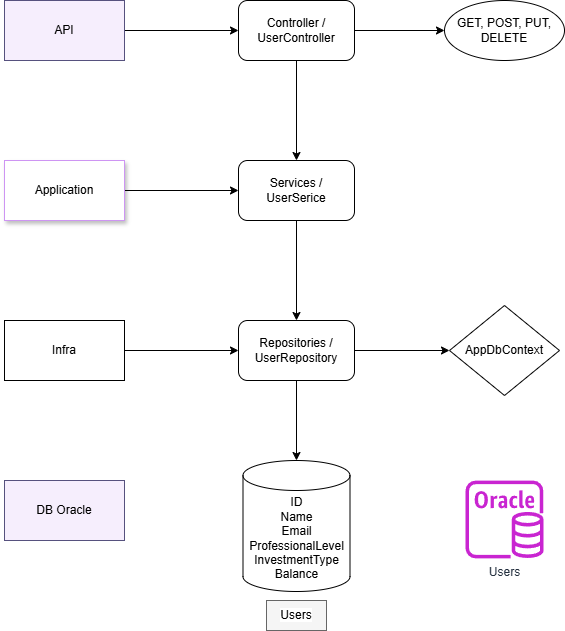

The diagram above was exported from draw.io. Its source (the exported page's mxGraphModel, read from the mxfile embedded in the PNG):
<mxGraphModel dx="1381" dy="765" grid="1" gridSize="10" guides="1" tooltips="1" connect="1" arrows="1" fold="1" page="1" pageScale="1" pageWidth="827" pageHeight="1169" background="#ffffff" math="0" shadow="0">
  <root>
    <mxCell id="0" />
    <mxCell id="1" parent="0" />
    <mxCell id="-ZgwbPfTO5CAAcZQNDBw-6" value="" style="edgeStyle=orthogonalEdgeStyle;rounded=0;orthogonalLoop=1;jettySize=auto;html=1;" edge="1" parent="1" source="-ZgwbPfTO5CAAcZQNDBw-1" target="-ZgwbPfTO5CAAcZQNDBw-5">
      <mxGeometry relative="1" as="geometry" />
    </mxCell>
    <mxCell id="-ZgwbPfTO5CAAcZQNDBw-1" value="API" style="rounded=0;whiteSpace=wrap;html=1;fillColor=#F6EEFD;strokeColor=#56517e;" vertex="1" parent="1">
      <mxGeometry x="180" y="90" width="120" height="60" as="geometry" />
    </mxCell>
    <mxCell id="-ZgwbPfTO5CAAcZQNDBw-12" style="edgeStyle=orthogonalEdgeStyle;rounded=0;orthogonalLoop=1;jettySize=auto;html=1;exitX=1;exitY=0.5;exitDx=0;exitDy=0;" edge="1" parent="1" source="-ZgwbPfTO5CAAcZQNDBw-2" target="-ZgwbPfTO5CAAcZQNDBw-11">
      <mxGeometry relative="1" as="geometry" />
    </mxCell>
    <mxCell id="-ZgwbPfTO5CAAcZQNDBw-2" value="Application" style="rounded=0;whiteSpace=wrap;html=1;gradientColor=none;fillColor=light-dark(#FFFFFF,#4C0099);shadow=1;strokeColor=#CE95F3;" vertex="1" parent="1">
      <mxGeometry x="180" y="250" width="120" height="60" as="geometry" />
    </mxCell>
    <mxCell id="-ZgwbPfTO5CAAcZQNDBw-15" style="edgeStyle=orthogonalEdgeStyle;rounded=0;orthogonalLoop=1;jettySize=auto;html=1;exitX=1;exitY=0.5;exitDx=0;exitDy=0;entryX=0;entryY=0.5;entryDx=0;entryDy=0;" edge="1" parent="1" source="-ZgwbPfTO5CAAcZQNDBw-4" target="-ZgwbPfTO5CAAcZQNDBw-14">
      <mxGeometry relative="1" as="geometry" />
    </mxCell>
    <mxCell id="-ZgwbPfTO5CAAcZQNDBw-4" value="Infra" style="rounded=0;whiteSpace=wrap;html=1;gradientColor=none;fillColor=light-dark(#FFFFFF,#A680B8);" vertex="1" parent="1">
      <mxGeometry x="180" y="410" width="120" height="60" as="geometry" />
    </mxCell>
    <mxCell id="-ZgwbPfTO5CAAcZQNDBw-10" style="edgeStyle=orthogonalEdgeStyle;rounded=0;orthogonalLoop=1;jettySize=auto;html=1;exitX=1;exitY=0.5;exitDx=0;exitDy=0;entryX=0;entryY=0.5;entryDx=0;entryDy=0;" edge="1" parent="1" source="-ZgwbPfTO5CAAcZQNDBw-5" target="-ZgwbPfTO5CAAcZQNDBw-9">
      <mxGeometry relative="1" as="geometry" />
    </mxCell>
    <mxCell id="-ZgwbPfTO5CAAcZQNDBw-5" value="Controller / UserController" style="rounded=1;whiteSpace=wrap;html=1;" vertex="1" parent="1">
      <mxGeometry x="414" y="90" width="116" height="60" as="geometry" />
    </mxCell>
    <mxCell id="-ZgwbPfTO5CAAcZQNDBw-8" value="" style="endArrow=classic;html=1;rounded=0;entryX=0.5;entryY=0;entryDx=0;entryDy=0;exitX=0.5;exitY=1;exitDx=0;exitDy=0;" edge="1" parent="1" source="-ZgwbPfTO5CAAcZQNDBw-5" target="-ZgwbPfTO5CAAcZQNDBw-11">
      <mxGeometry width="50" height="50" relative="1" as="geometry">
        <mxPoint x="390" y="320" as="sourcePoint" />
        <mxPoint x="440" y="270" as="targetPoint" />
      </mxGeometry>
    </mxCell>
    <mxCell id="-ZgwbPfTO5CAAcZQNDBw-9" value="GET, POST, PUT, DELETE" style="ellipse;whiteSpace=wrap;html=1;" vertex="1" parent="1">
      <mxGeometry x="620" y="90" width="120" height="60" as="geometry" />
    </mxCell>
    <mxCell id="-ZgwbPfTO5CAAcZQNDBw-11" value="Services / UserSerice" style="rounded=1;whiteSpace=wrap;html=1;" vertex="1" parent="1">
      <mxGeometry x="414" y="250" width="116" height="60" as="geometry" />
    </mxCell>
    <mxCell id="-ZgwbPfTO5CAAcZQNDBw-13" value="" style="endArrow=classic;html=1;rounded=0;entryX=0.5;entryY=0;entryDx=0;entryDy=0;exitX=0.5;exitY=1;exitDx=0;exitDy=0;" edge="1" parent="1" source="-ZgwbPfTO5CAAcZQNDBw-11" target="-ZgwbPfTO5CAAcZQNDBw-14">
      <mxGeometry width="50" height="50" relative="1" as="geometry">
        <mxPoint x="404" y="310" as="sourcePoint" />
        <mxPoint x="230" y="410" as="targetPoint" />
      </mxGeometry>
    </mxCell>
    <mxCell id="-ZgwbPfTO5CAAcZQNDBw-17" style="edgeStyle=orthogonalEdgeStyle;rounded=0;orthogonalLoop=1;jettySize=auto;html=1;exitX=1;exitY=0.5;exitDx=0;exitDy=0;entryX=0;entryY=0.5;entryDx=0;entryDy=0;" edge="1" parent="1" source="-ZgwbPfTO5CAAcZQNDBw-14" target="-ZgwbPfTO5CAAcZQNDBw-16">
      <mxGeometry relative="1" as="geometry" />
    </mxCell>
    <mxCell id="-ZgwbPfTO5CAAcZQNDBw-14" value="Repositories / UserRepository" style="rounded=1;whiteSpace=wrap;html=1;" vertex="1" parent="1">
      <mxGeometry x="414" y="410" width="116" height="60" as="geometry" />
    </mxCell>
    <mxCell id="-ZgwbPfTO5CAAcZQNDBw-16" value="AppDbContext" style="rhombus;whiteSpace=wrap;html=1;" vertex="1" parent="1">
      <mxGeometry x="625" y="395" width="110" height="90" as="geometry" />
    </mxCell>
    <mxCell id="-ZgwbPfTO5CAAcZQNDBw-18" value="Users" style="sketch=0;outlineConnect=0;fontColor=#232F3E;gradientColor=none;fillColor=#C925D1;strokeColor=none;dashed=0;verticalLabelPosition=bottom;verticalAlign=top;align=center;html=1;fontSize=12;fontStyle=0;aspect=fixed;pointerEvents=1;shape=mxgraph.aws4.rds_oracle_instance;" vertex="1" parent="1">
      <mxGeometry x="641" y="570" width="78" height="78" as="geometry" />
    </mxCell>
    <mxCell id="-ZgwbPfTO5CAAcZQNDBw-20" value="ID&lt;br&gt;Name&lt;br&gt;Email&lt;br&gt;ProfessionalLevel&lt;br&gt;InvestmentType&lt;br&gt;Balance" style="shape=cylinder3;whiteSpace=wrap;html=1;boundedLbl=1;backgroundOutline=1;size=15;" vertex="1" parent="1">
      <mxGeometry x="418.5" y="550" width="107" height="131" as="geometry" />
    </mxCell>
    <mxCell id="-ZgwbPfTO5CAAcZQNDBw-21" value="" style="endArrow=classic;html=1;rounded=0;entryX=0.5;entryY=0;entryDx=0;entryDy=0;exitX=0.5;exitY=1;exitDx=0;exitDy=0;entryPerimeter=0;" edge="1" parent="1" source="-ZgwbPfTO5CAAcZQNDBw-14" target="-ZgwbPfTO5CAAcZQNDBw-20">
      <mxGeometry width="50" height="50" relative="1" as="geometry">
        <mxPoint x="390" y="420" as="sourcePoint" />
        <mxPoint x="440" y="370" as="targetPoint" />
      </mxGeometry>
    </mxCell>
    <mxCell id="-ZgwbPfTO5CAAcZQNDBw-22" value="&lt;font style=&quot;color: light-dark(rgb(0, 0, 0), rgb(255, 255, 255)); background-color: light-dark(#ffffff, var(--ge-dark-color, #121212));&quot;&gt;Users&lt;/font&gt;" style="text;html=1;whiteSpace=wrap;align=center;verticalAlign=middle;rounded=0;fillColor=#f5f5f5;fontColor=#333333;strokeColor=#666666;" vertex="1" parent="1">
      <mxGeometry x="442" y="690" width="60" height="30" as="geometry" />
    </mxCell>
    <mxCell id="-ZgwbPfTO5CAAcZQNDBw-23" value="DB Oracle" style="rounded=0;whiteSpace=wrap;html=1;fillColor=light-dark(#F6EEFD,#6600CC);strokeColor=#56517e;" vertex="1" parent="1">
      <mxGeometry x="180" y="570" width="120" height="60" as="geometry" />
    </mxCell>
  </root>
</mxGraphModel>